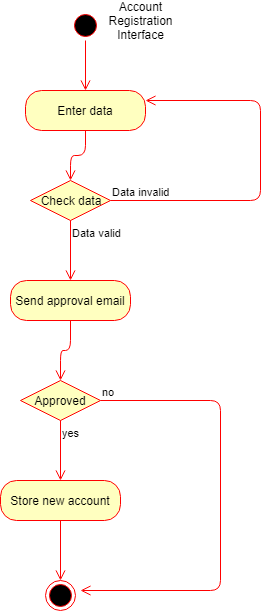

The diagram above was exported from draw.io. Its source (the exported page's mxGraphModel, read from the mxfile embedded in the PNG):
<mxGraphModel dx="840" dy="435" grid="1" gridSize="10" guides="1" tooltips="1" connect="1" arrows="1" fold="1" page="1" pageScale="1" pageWidth="850" pageHeight="1100" math="0" shadow="0">
  <root>
    <mxCell id="0" />
    <mxCell id="1" parent="0" />
    <mxCell id="unDo1OHBhk46Hi2iJfCB-1" value="" style="ellipse;html=1;shape=startState;fillColor=#000000;strokeColor=#ff0000;" vertex="1" parent="1">
      <mxGeometry x="390" y="20" width="30" height="30" as="geometry" />
    </mxCell>
    <mxCell id="unDo1OHBhk46Hi2iJfCB-2" value="" style="edgeStyle=orthogonalEdgeStyle;html=1;verticalAlign=bottom;endArrow=open;endSize=8;strokeColor=#ff0000;" edge="1" parent="1">
      <mxGeometry relative="1" as="geometry">
        <mxPoint x="405" y="100" as="targetPoint" />
        <mxPoint x="405" y="50" as="sourcePoint" />
      </mxGeometry>
    </mxCell>
    <mxCell id="unDo1OHBhk46Hi2iJfCB-3" value="Enter data" style="rounded=1;whiteSpace=wrap;html=1;arcSize=40;fontColor=#000000;fillColor=#ffffc0;strokeColor=#ff0000;" vertex="1" parent="1">
      <mxGeometry x="345" y="100" width="120" height="40" as="geometry" />
    </mxCell>
    <mxCell id="unDo1OHBhk46Hi2iJfCB-4" value="" style="edgeStyle=orthogonalEdgeStyle;html=1;verticalAlign=bottom;endArrow=open;endSize=8;strokeColor=#ff0000;entryX=0.5;entryY=0;entryDx=0;entryDy=0;" edge="1" source="unDo1OHBhk46Hi2iJfCB-3" parent="1" target="unDo1OHBhk46Hi2iJfCB-5">
      <mxGeometry relative="1" as="geometry">
        <mxPoint x="405" y="210" as="targetPoint" />
      </mxGeometry>
    </mxCell>
    <mxCell id="unDo1OHBhk46Hi2iJfCB-5" value="Check data" style="rhombus;whiteSpace=wrap;html=1;fillColor=#ffffc0;strokeColor=#ff0000;" vertex="1" parent="1">
      <mxGeometry x="350" y="190" width="80" height="40" as="geometry" />
    </mxCell>
    <mxCell id="unDo1OHBhk46Hi2iJfCB-6" value="Data invalid" style="edgeStyle=orthogonalEdgeStyle;html=1;align=left;verticalAlign=bottom;endArrow=open;endSize=8;strokeColor=#ff0000;entryX=1;entryY=0.25;entryDx=0;entryDy=0;" edge="1" source="unDo1OHBhk46Hi2iJfCB-5" parent="1" target="unDo1OHBhk46Hi2iJfCB-3">
      <mxGeometry x="-1" relative="1" as="geometry">
        <mxPoint x="570" y="110" as="targetPoint" />
        <Array as="points">
          <mxPoint x="580" y="210" />
          <mxPoint x="580" y="110" />
        </Array>
      </mxGeometry>
    </mxCell>
    <mxCell id="unDo1OHBhk46Hi2iJfCB-7" value="Data valid&lt;br&gt;&lt;br&gt;" style="edgeStyle=orthogonalEdgeStyle;html=1;align=left;verticalAlign=top;endArrow=open;endSize=8;strokeColor=#ff0000;" edge="1" source="unDo1OHBhk46Hi2iJfCB-5" parent="1">
      <mxGeometry x="-1" relative="1" as="geometry">
        <mxPoint x="390" y="290" as="targetPoint" />
      </mxGeometry>
    </mxCell>
    <mxCell id="unDo1OHBhk46Hi2iJfCB-8" value="Send approval email" style="rounded=1;whiteSpace=wrap;html=1;arcSize=40;fontColor=#000000;fillColor=#ffffc0;strokeColor=#ff0000;" vertex="1" parent="1">
      <mxGeometry x="330" y="290" width="120" height="40" as="geometry" />
    </mxCell>
    <mxCell id="unDo1OHBhk46Hi2iJfCB-9" value="" style="edgeStyle=orthogonalEdgeStyle;html=1;verticalAlign=bottom;endArrow=open;endSize=8;strokeColor=#ff0000;entryX=0.5;entryY=0;entryDx=0;entryDy=0;" edge="1" source="unDo1OHBhk46Hi2iJfCB-8" parent="1" target="unDo1OHBhk46Hi2iJfCB-10">
      <mxGeometry relative="1" as="geometry">
        <mxPoint x="390" y="390" as="targetPoint" />
      </mxGeometry>
    </mxCell>
    <mxCell id="unDo1OHBhk46Hi2iJfCB-10" value="Approved" style="rhombus;whiteSpace=wrap;html=1;fillColor=#ffffc0;strokeColor=#ff0000;" vertex="1" parent="1">
      <mxGeometry x="340" y="390" width="80" height="40" as="geometry" />
    </mxCell>
    <mxCell id="unDo1OHBhk46Hi2iJfCB-11" value="no" style="edgeStyle=orthogonalEdgeStyle;html=1;align=left;verticalAlign=bottom;endArrow=open;endSize=8;strokeColor=#ff0000;" edge="1" source="unDo1OHBhk46Hi2iJfCB-10" parent="1">
      <mxGeometry x="-1" relative="1" as="geometry">
        <mxPoint x="400" y="600" as="targetPoint" />
        <Array as="points">
          <mxPoint x="540" y="410" />
          <mxPoint x="540" y="600" />
        </Array>
      </mxGeometry>
    </mxCell>
    <mxCell id="unDo1OHBhk46Hi2iJfCB-12" value="yes" style="edgeStyle=orthogonalEdgeStyle;html=1;align=left;verticalAlign=top;endArrow=open;endSize=8;strokeColor=#ff0000;" edge="1" source="unDo1OHBhk46Hi2iJfCB-10" parent="1">
      <mxGeometry x="-1" relative="1" as="geometry">
        <mxPoint x="380" y="490" as="targetPoint" />
      </mxGeometry>
    </mxCell>
    <mxCell id="unDo1OHBhk46Hi2iJfCB-13" value="Store new account" style="rounded=1;whiteSpace=wrap;html=1;arcSize=40;fontColor=#000000;fillColor=#ffffc0;strokeColor=#ff0000;" vertex="1" parent="1">
      <mxGeometry x="320" y="490" width="120" height="40" as="geometry" />
    </mxCell>
    <mxCell id="unDo1OHBhk46Hi2iJfCB-14" value="" style="edgeStyle=orthogonalEdgeStyle;html=1;verticalAlign=bottom;endArrow=open;endSize=8;strokeColor=#ff0000;" edge="1" source="unDo1OHBhk46Hi2iJfCB-13" parent="1">
      <mxGeometry relative="1" as="geometry">
        <mxPoint x="380" y="590" as="targetPoint" />
      </mxGeometry>
    </mxCell>
    <mxCell id="unDo1OHBhk46Hi2iJfCB-15" value="" style="ellipse;html=1;shape=endState;fillColor=#000000;strokeColor=#ff0000;" vertex="1" parent="1">
      <mxGeometry x="365" y="590" width="30" height="30" as="geometry" />
    </mxCell>
    <mxCell id="unDo1OHBhk46Hi2iJfCB-17" value="Account Registration Interface" style="text;html=1;strokeColor=none;fillColor=none;align=center;verticalAlign=middle;whiteSpace=wrap;rounded=0;" vertex="1" parent="1">
      <mxGeometry x="440" y="20" width="40" height="20" as="geometry" />
    </mxCell>
  </root>
</mxGraphModel>